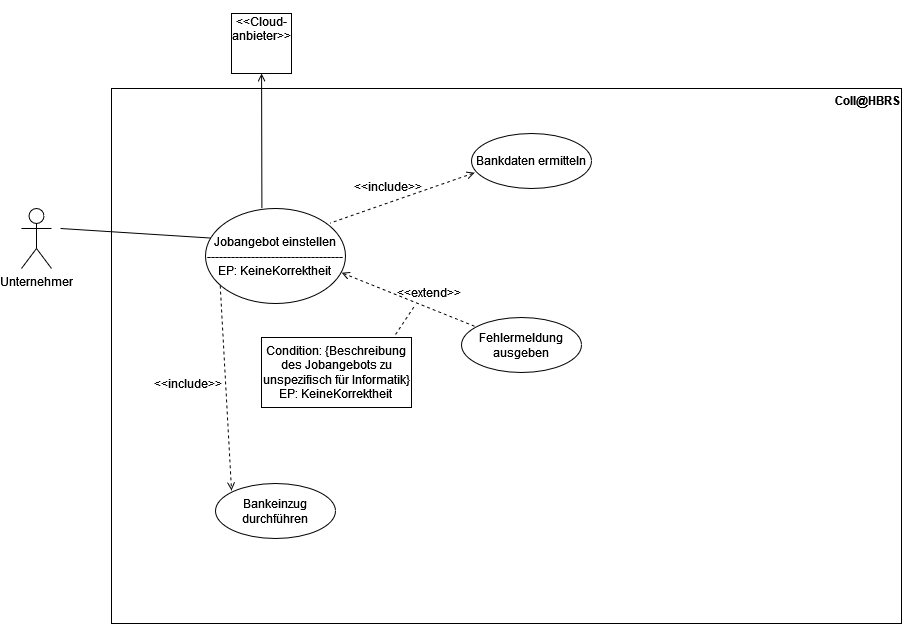

The diagram above was exported from draw.io. Its source (the exported page's mxGraphModel, read from the mxfile embedded in the PNG):
<mxGraphModel dx="1422" dy="767" grid="1" gridSize="10" guides="1" tooltips="1" connect="1" arrows="1" fold="1" page="1" pageScale="1" pageWidth="1169" pageHeight="827" math="0" shadow="0">
  <root>
    <mxCell id="0" />
    <mxCell id="1" parent="0" />
    <mxCell id="pPj6Do760D4pdn6Z5hdS-1" value="" style="rounded=0;whiteSpace=wrap;html=1;fillColor=none;movable=0;resizable=0;rotatable=0;deletable=0;editable=0;connectable=0;" vertex="1" parent="1">
      <mxGeometry x="130" y="95" width="790" height="535" as="geometry" />
    </mxCell>
    <mxCell id="pPj6Do760D4pdn6Z5hdS-2" value="&lt;b&gt;Coll@HBRS&lt;/b&gt;" style="text;html=1;strokeColor=none;fillColor=none;align=center;verticalAlign=middle;whiteSpace=wrap;rounded=0;movable=0;resizable=0;rotatable=0;deletable=0;editable=0;connectable=0;" vertex="1" parent="1">
      <mxGeometry x="856" y="92" width="60" height="30" as="geometry" />
    </mxCell>
    <mxCell id="pPj6Do760D4pdn6Z5hdS-3" value="Unternehmer" style="shape=umlActor;verticalLabelPosition=bottom;verticalAlign=top;html=1;outlineConnect=0;fillColor=none;" vertex="1" parent="1">
      <mxGeometry x="40" y="215" width="30" height="60" as="geometry" />
    </mxCell>
    <mxCell id="pPj6Do760D4pdn6Z5hdS-4" value="&lt;div&gt;Jobangebot einstellen&lt;/div&gt;&lt;div&gt;----------------------------------&lt;/div&gt;&lt;div&gt;EP: KeineKorrektheit&lt;br&gt;&lt;/div&gt;" style="ellipse;whiteSpace=wrap;html=1;fillColor=none;" vertex="1" parent="1">
      <mxGeometry x="224" y="215" width="140" height="95" as="geometry" />
    </mxCell>
    <mxCell id="pPj6Do760D4pdn6Z5hdS-6" value="&lt;div&gt;&lt;br&gt;&lt;/div&gt;&lt;div&gt;&amp;lt;&amp;lt;Cloud-anbieter&amp;gt;&amp;gt;&lt;br&gt;&lt;/div&gt;&lt;div&gt;&lt;br&gt;&lt;/div&gt;&lt;div&gt;&lt;br&gt;&lt;/div&gt;&lt;div&gt;&lt;br&gt;&lt;/div&gt;" style="rounded=0;whiteSpace=wrap;html=1;fillColor=none;" vertex="1" parent="1">
      <mxGeometry x="250" y="20" width="60" height="60" as="geometry" />
    </mxCell>
    <mxCell id="pPj6Do760D4pdn6Z5hdS-7" value="" style="endArrow=none;html=1;rounded=0;entryX=0.004;entryY=0.576;entryDx=0;entryDy=0;entryPerimeter=0;" edge="1" parent="1">
      <mxGeometry width="50" height="50" relative="1" as="geometry">
        <mxPoint x="79" y="235" as="sourcePoint" />
        <mxPoint x="229.4000000000001" y="244.55999999999995" as="targetPoint" />
      </mxGeometry>
    </mxCell>
    <mxCell id="pPj6Do760D4pdn6Z5hdS-8" value="" style="endArrow=none;html=1;rounded=0;entryX=0.004;entryY=0.576;entryDx=0;entryDy=0;entryPerimeter=0;endFill=0;startArrow=open;startFill=0;" edge="1" parent="1" source="pPj6Do760D4pdn6Z5hdS-6">
      <mxGeometry width="50" height="50" relative="1" as="geometry">
        <mxPoint x="130" y="205.43999999999988" as="sourcePoint" />
        <mxPoint x="280.4000000000001" y="214.99999999999994" as="targetPoint" />
      </mxGeometry>
    </mxCell>
    <mxCell id="pPj6Do760D4pdn6Z5hdS-9" value="Fehlermeldung ausgeben" style="ellipse;whiteSpace=wrap;html=1;fillColor=none;" vertex="1" parent="1">
      <mxGeometry x="480" y="324" width="120" height="55" as="geometry" />
    </mxCell>
    <mxCell id="pPj6Do760D4pdn6Z5hdS-10" value="" style="endArrow=none;html=1;rounded=0;endFill=0;startArrow=open;startFill=0;dashed=1;exitX=0.972;exitY=0.676;exitDx=0;exitDy=0;exitPerimeter=0;" edge="1" parent="1" source="pPj6Do760D4pdn6Z5hdS-4" target="pPj6Do760D4pdn6Z5hdS-9">
      <mxGeometry width="50" height="50" relative="1" as="geometry">
        <mxPoint x="370.00272727272744" y="283.9999999999999" as="sourcePoint" />
        <mxPoint x="370.3300000000001" y="418.9999999999999" as="targetPoint" />
      </mxGeometry>
    </mxCell>
    <mxCell id="pPj6Do760D4pdn6Z5hdS-15" value="" style="endArrow=none;html=1;rounded=0;endFill=0;startArrow=none;startFill=0;dashed=1;" edge="1" parent="1">
      <mxGeometry width="50" height="50" relative="1" as="geometry">
        <mxPoint x="414" y="341" as="sourcePoint" />
        <mxPoint x="434" y="311" as="targetPoint" />
      </mxGeometry>
    </mxCell>
    <mxCell id="pPj6Do760D4pdn6Z5hdS-17" value="&lt;div&gt;Condition: {Beschreibung des Jobangebots zu unspezifisch für Informatik}&lt;/div&gt;&lt;div&gt;EP: KeineKorrektheit&lt;br&gt;&lt;/div&gt;" style="rounded=0;whiteSpace=wrap;html=1;strokeColor=default;fontFamily=Helvetica;fontSize=12;fontColor=default;fillColor=none;" vertex="1" parent="1">
      <mxGeometry x="280" y="344" width="150" height="70" as="geometry" />
    </mxCell>
    <mxCell id="pPj6Do760D4pdn6Z5hdS-18" value="&amp;lt;&amp;lt;extend&amp;gt;&amp;gt;" style="text;html=1;strokeColor=none;fillColor=none;align=center;verticalAlign=middle;whiteSpace=wrap;rounded=0;fontFamily=Helvetica;fontSize=12;fontColor=default;" vertex="1" parent="1">
      <mxGeometry x="418" y="284" width="60" height="30" as="geometry" />
    </mxCell>
    <mxCell id="pPj6Do760D4pdn6Z5hdS-19" value="Bankdaten ermitteln" style="ellipse;whiteSpace=wrap;html=1;fillColor=none;" vertex="1" parent="1">
      <mxGeometry x="490" y="140" width="120" height="55" as="geometry" />
    </mxCell>
    <mxCell id="pPj6Do760D4pdn6Z5hdS-21" value="" style="endArrow=none;html=1;rounded=0;endFill=0;startArrow=open;startFill=0;dashed=1;exitX=0.026;exitY=0.713;exitDx=0;exitDy=0;exitPerimeter=0;" edge="1" parent="1" source="pPj6Do760D4pdn6Z5hdS-19">
      <mxGeometry width="50" height="50" relative="1" as="geometry">
        <mxPoint x="224.0027272727275" y="180" as="sourcePoint" />
        <mxPoint x="348.51586902611257" y="229.56520038834515" as="targetPoint" />
      </mxGeometry>
    </mxCell>
    <mxCell id="pPj6Do760D4pdn6Z5hdS-22" value="&lt;div&gt;&amp;lt;&amp;lt;include&amp;gt;&amp;gt;&lt;/div&gt;" style="text;html=1;strokeColor=none;fillColor=none;align=center;verticalAlign=middle;whiteSpace=wrap;rounded=0;fontFamily=Helvetica;fontSize=12;fontColor=default;" vertex="1" parent="1">
      <mxGeometry x="377" y="178" width="60" height="30" as="geometry" />
    </mxCell>
    <mxCell id="pPj6Do760D4pdn6Z5hdS-24" value="" style="endArrow=open;html=1;rounded=0;exitX=0.105;exitY=0.843;exitDx=0;exitDy=0;exitPerimeter=0;dashed=1;endFill=0;" edge="1" parent="1">
      <mxGeometry width="50" height="50" relative="1" as="geometry">
        <mxPoint x="238.70000000000005" y="292.08500000000004" as="sourcePoint" />
        <mxPoint x="250" y="497" as="targetPoint" />
      </mxGeometry>
    </mxCell>
    <mxCell id="pPj6Do760D4pdn6Z5hdS-25" value="Bankeinzug durchführen" style="ellipse;whiteSpace=wrap;html=1;fillColor=none;" vertex="1" parent="1">
      <mxGeometry x="234" y="490" width="120" height="55" as="geometry" />
    </mxCell>
    <mxCell id="pPj6Do760D4pdn6Z5hdS-26" value="&lt;div&gt;&amp;lt;&amp;lt;include&amp;gt;&amp;gt;&lt;/div&gt;" style="text;html=1;strokeColor=none;fillColor=none;align=center;verticalAlign=middle;whiteSpace=wrap;rounded=0;fontFamily=Helvetica;fontSize=12;fontColor=default;" vertex="1" parent="1">
      <mxGeometry x="177" y="375" width="60" height="30" as="geometry" />
    </mxCell>
  </root>
</mxGraphModel>